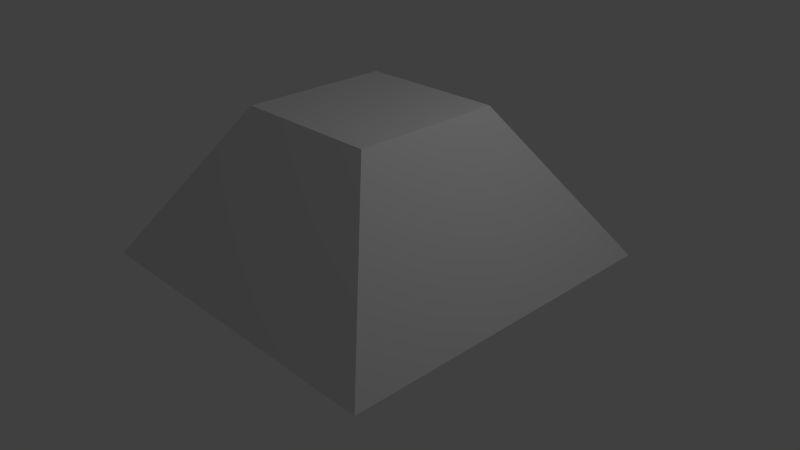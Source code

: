 # Source: Turret1.blend  (saved by Blender 2.73.0; exported with 4.5.12 LTS)
import bpy
from mathutils import Matrix  # noqa: F401  (used for matrix-valued properties, if any)

bpy.ops.wm.read_factory_settings(use_empty=True)
scene = bpy.context.scene
scene.name = 'Scene'

# ---- collections
col_collection_1 = bpy.data.collections.new('Collection 1'); scene.collection.children.link(col_collection_1)
col_collection_2 = bpy.data.collections.new('Collection 2'); scene.collection.children.link(col_collection_2)
col_collection_2.hide_render = True
col_collection_2.hide_viewport = True

# ---- materials (node trees are filled in below, after node groups)
mat_turrettop = bpy.data.materials.new('TurretTop')
mat_turrettop.alpha_threshold = 0.0
mat_turrettop.use_transparent_shadow = False
mat_turrettop.roughness = 0.5
mat_turrettop.line_color = (0.0, 0.0, 0.0, 1.0)
mat_turretbase = bpy.data.materials.new('TurretBase')
mat_turretbase.alpha_threshold = 0.0
mat_turretbase.use_transparent_shadow = False
mat_turretbase.roughness = 0.5

# ---- material node trees

# ---- world
world_world = bpy.data.worlds.new('World'); scene.world = world_world
world_world.color = (0.05088, 0.05088, 0.05088)
world_world.use_sun_shadow = False
world_world.sun_shadow_jitter_overblur = 0.0
world_world.cycles.sampling_method = 'MANUAL'
world_world.cycles.sample_map_resolution = 256

# ---- cameras
cam_camera = bpy.data.cameras.new('Camera')
cam_camera.clip_end = 100.0
cam_camera.lens = 35.0
cam_camera.sensor_width = 32.0
cam_camera.sensor_height = 18.0
cam_camera.ortho_scale = 7.314
cam_camera.dof.focus_distance = 0.0
cam_camera.dof.aperture_fstop = 128.0

# ---- lights
light_lamp = bpy.data.lights.new('Lamp', 'POINT')
light_lamp.transmission_factor = 0.0
light_lamp.cutoff_distance = 30.0
light_lamp.energy = 100.0
light_lamp.shadow_buffer_clip_start = 1.001
light_lamp.shadow_soft_size = 0.1
light_lamp.shadow_maximum_resolution = 0.006
light_lamp.use_absolute_resolution = True
light_lamp.cycles.use_multiple_importance_sampling = False

# ---- meshes
me_turrentbase = bpy.data.meshes.new('TurrentBase')
me_turrentbase.from_pydata([(2.3, 2.3, -1.0), (2.3, -2.3, -1.0), (-2.3, -2.3, -1.0), (-2.3, 2.3, -1.0), (1.0, 1.0, 1.0), (1.0, -1.0, 1.0), (-1.0, -1.0, 1.0), (-1.0, 1.0, 1.0), (0.9974, -0.2571, -1.004), (0.9883, -0.2944, -0.993), (0.9664, -0.9654, -1.022), (0.9639, -1.003, -1.022)], [(8, 9), (9, 10), (10, 11)], [(0, 1, 2, 3), (4, 7, 6, 5), (0, 4, 5, 1), (1, 5, 6, 2), (2, 6, 7, 3), (4, 0, 3, 7)])
_uv = me_turrentbase.uv_layers.new(name='UVMap')
_uv.uv.foreach_set('vector', [1.037e-07, 0.5, 1.0, 0.5, 1.0, 1.0, 0.0, 1.0, 0.7174, 0.1413, 0.7174, 0.3587, 0.2826, 0.3587, 0.2826, 0.1413, 1.0, 0.0, 0.7174, 0.1413, 0.2826, 0.1413, 0.0, 5.183e-08, 0.0, 5.183e-08, 0.2826, 0.1413, 0.2826, 0.3587, 2.073e-07, 0.5, 2.073e-07, 0.5, 0.2826, 0.3587, 0.7174, 0.3587, 1.0, 0.5, 0.7174, 0.1413, 1.0, 0.0, 1.0, 0.5, 0.7174, 0.3587])
me_turrentbase.materials.append(mat_turrettop)
me_turrentbase.materials.append(mat_turretbase)
me_turrentbase.use_remesh_preserve_volume = False
me_turrentbase.use_remesh_preserve_attributes = False
me_turrentbase.use_mirror_vertex_groups = False
me_turrentbase.update()
me_cylinder = bpy.data.meshes.new('Cylinder')
me_cylinder.from_pydata([(-0.384, 0.9233, -1.0), (-0.384, 0.9233, 2.0), (0.3814, 0.9244, -1.0), (0.3814, 0.9244, 2.0), (0.9233, 0.384, -1.0), (0.9233, 0.384, 2.0), (0.9244, -0.3814, -1.0), (0.9244, -0.3814, 2.0), (0.384, -0.9233, -1.0), (0.384, -0.9233, 2.0), (-0.3814, -0.9244, -1.0), (-0.3814, -0.9244, 2.0), (-0.9233, -0.384, -1.0), (-0.9233, -0.384, 2.0), (-0.9244, 0.3814, -1.0), (-0.9244, 0.3814, 2.0), (-0.8447, 2.031, -0.8), (0.8391, 2.034, -0.8), (2.031, 0.8447, -0.8), (2.034, -0.8391, -0.8), (0.8447, -2.031, -0.8), (-0.8391, -2.034, -0.8), (-2.031, -0.8447, -0.8), (-2.034, 0.8391, -0.8), (-0.9599, 2.308, 1.64), (0.9535, 2.311, 1.64), (2.308, 0.9599, 1.64), (2.311, -0.9535, 1.64), (0.9599, -2.308, 1.64), (-0.9535, -2.311, 1.64), (-2.308, -0.9599, 1.64), (-2.311, 0.9535, 1.64), (1.106, 2.681, 1.111), (2.678, 1.114, 1.111), (2.681, -1.106, 1.111), (1.114, -2.678, 1.111), (-1.106, -2.681, 1.111), (-2.678, -1.114, 1.111), (-2.681, 1.106, 1.111), (-1.114, 2.678, 1.111), (1.07, 2.593, 0.1553), (2.59, 1.077, 0.1553), (2.593, -1.07, 0.1553), (1.077, -2.59, 0.1553), (-1.07, -2.593, 0.1553), (-2.59, -1.077, 0.1553), (-2.593, 1.07, 0.1553), (-1.077, 2.59, 0.1553), (0.5512, 2.658, 0.8717), (-0.5586, 2.657, 0.8717), (0.5331, 2.614, 0.3941), (-0.5404, 2.613, 0.3941), (0.5456, 6.599, 1.171), (-0.5642, 6.598, 1.171), (0.5275, 6.639, 0.6929), (-0.5459, 6.638, 0.6926)], [], [(24, 1, 3, 25), (25, 3, 5, 26), (26, 5, 7, 27), (27, 7, 9, 28), (28, 9, 11, 29), (29, 11, 13, 30), (3, 1, 15, 13, 11, 9, 7, 5), (31, 15, 1, 24), (30, 13, 15, 31), (0, 2, 4, 6, 8, 10, 12, 14), (12, 22, 23, 14), (14, 23, 16, 0), (10, 21, 22, 12), (8, 20, 21, 10), (6, 19, 20, 8), (4, 18, 19, 6), (2, 17, 18, 4), (0, 16, 17, 2), (37, 30, 31, 38), (38, 31, 24, 39), (36, 29, 30, 37), (35, 28, 29, 36), (34, 27, 28, 35), (33, 26, 27, 34), (32, 25, 26, 33), (39, 24, 25, 32), (47, 39, 32, 40), (40, 32, 33, 41), (41, 33, 34, 42), (42, 34, 35, 43), (43, 35, 36, 44), (44, 36, 37, 45), (46, 38, 39, 47), (45, 37, 38, 46), (22, 45, 46, 23), (23, 46, 47, 16), (21, 44, 45, 22), (20, 43, 44, 21), (19, 42, 43, 20), (18, 41, 42, 19), (17, 40, 41, 18), (16, 47, 40, 17), (51, 50, 48, 49), (55, 53, 52, 54), (50, 51, 55, 54), (48, 50, 54, 52), (49, 48, 52, 53), (51, 49, 53, 55)])
_uv = me_cylinder.uv_layers.new(name='UVMap')
_uv.uv.foreach_set('vector', [0.0, 0.3546, 0.1086, 0.2988, 0.151, 0.3516, 0.1061, 0.4864, 0.1061, 0.4864, 0.151, 0.3516, 0.2111, 0.3516, 0.2563, 0.4864, 0.2563, 0.4864, 0.2111, 0.3516, 0.2535, 0.2988, 0.3624, 0.3546, 0.3624, 0.3546, 0.2535, 0.2988, 0.2535, 0.2243, 0.3624, 0.1681, 0.3624, 0.1681, 0.2535, 0.2243, 0.2111, 0.1715, 0.2563, 0.0363, 0.2563, 0.0363, 0.2111, 0.1715, 0.151, 0.1715, 0.1061, 0.03629, 0.151, 0.3516, 0.1086, 0.2988, 0.1086, 0.2243, 0.151, 0.1715, 0.2111, 0.1715, 0.2535, 0.2243, 0.2535, 0.2988, 0.2111, 0.3516, 5.611e-08, 0.1681, 0.1086, 0.2243, 0.1086, 0.2988, 0.0, 0.3546, 0.1061, 0.03629, 0.151, 0.1715, 0.1086, 0.2243, 5.611e-08, 0.1681, 0.4787, 0.2353, 0.4787, 0.1608, 0.5212, 0.108, 0.5812, 0.108, 0.6237, 0.1608, 0.6237, 0.2353, 0.5812, 0.2881, 0.5212, 0.2881, 0.5812, 0.2881, 0.6171, 0.3961, 0.485, 0.3961, 0.5212, 0.2881, 0.5212, 0.2881, 0.485, 0.3961, 0.3916, 0.2801, 0.4787, 0.2353, 0.6237, 0.2353, 0.7105, 0.2801, 0.6171, 0.3961, 0.5812, 0.2881, 0.6237, 0.1608, 0.7105, 0.116, 0.7105, 0.2801, 0.6237, 0.2353, 0.5812, 0.108, 0.6171, 2.323e-08, 0.7105, 0.116, 0.6237, 0.1608, 0.5212, 0.108, 0.485, 0.0, 0.6171, 2.323e-08, 0.5812, 0.108, 0.4787, 0.1608, 0.3916, 0.116, 0.485, 0.0, 0.5212, 0.108, 0.4787, 0.2353, 0.3916, 0.2801, 0.3916, 0.116, 0.4787, 0.1608, 0.4259, 0.7654, 0.3916, 0.7505, 0.3916, 0.564, 0.4259, 0.5492, 0.6465, 0.9182, 0.6034, 0.8822, 0.6243, 0.7504, 0.6707, 0.7653, 0.2685, 6.505e-06, 0.2563, 0.0363, 0.1061, 0.03629, 0.09436, 0.0, 0.8436, 0.7653, 0.8077, 0.7504, 0.8077, 0.5639, 0.8436, 0.549, 0.3916, 0.3692, 0.3624, 0.3546, 0.3624, 0.1681, 0.3916, 0.1529, 0.1776, 0.6395, 0.2118, 0.6543, 0.2118, 0.8408, 0.1776, 0.8558, 0.6707, 0.549, 0.6243, 0.5639, 0.6034, 0.4321, 0.6465, 0.3961, 0.6707, 0.7653, 0.6243, 0.7504, 0.6243, 0.5639, 0.6707, 0.549, 0.7429, 0.7618, 0.6707, 0.7653, 0.6707, 0.549, 0.7429, 0.5526, 0.0771, 0.495, 0.1509, 0.4864, 0.1776, 0.6395, 0.1029, 0.643, 0.1029, 0.643, 0.1776, 0.6395, 0.1776, 0.8558, 0.1029, 0.8522, 0.9393, 0.9097, 0.865, 0.9182, 0.8436, 0.7653, 0.9186, 0.7618, 0.9186, 0.7618, 0.8436, 0.7653, 0.8436, 0.549, 0.9186, 0.5526, 0.9186, 0.5526, 0.8436, 0.549, 0.865, 0.3961, 0.9393, 0.4047, 0.5005, 0.5527, 0.4259, 0.5492, 0.4526, 0.3961, 0.5263, 0.4047, 0.5005, 0.7619, 0.4259, 0.7654, 0.4259, 0.5492, 0.5005, 0.5527, 0.5832, 0.7393, 0.5005, 0.7619, 0.5005, 0.5527, 0.5832, 0.5753, 0.5832, 0.5753, 0.5005, 0.5527, 0.5263, 0.4047, 0.6034, 0.4591, 0.6034, 0.8552, 0.5263, 0.9097, 0.5005, 0.7619, 0.5832, 0.7393, 1.0, 0.7392, 0.9186, 0.7618, 0.9186, 0.5526, 1.0, 0.5751, 0.02024, 0.8296, 0.1029, 0.8522, 0.0771, 1.0, 9.352e-09, 0.9455, 0.02024, 0.6656, 0.1029, 0.643, 0.1029, 0.8522, 0.02024, 0.8296, 0.0, 0.5494, 0.0771, 0.495, 0.1029, 0.643, 0.02024, 0.6656, 0.8077, 0.7392, 0.7429, 0.7618, 0.7429, 0.5526, 0.8077, 0.5751, 0.2855, 0.8724, 0.2855, 0.977, 0.2492, 0.9788, 0.2492, 0.8707, 0.2492, 0.977, 0.2118, 0.9788, 0.2118, 0.8707, 0.2492, 0.8724, 0.2989, 0.4864, 0.3831, 0.4864, 0.3831, 0.8788, 0.2989, 0.8788, 0.7481, 0.007585, 0.7846, 0.0, 0.7846, 0.3932, 0.7476, 0.3927, 0.2118, 0.4864, 0.2989, 0.4864, 0.2989, 0.8707, 0.2118, 0.8707, 0.7476, 0.3932, 0.711, 0.3856, 0.7105, 0.0005405, 0.7476, 0.0])
me_cylinder.materials.append(mat_turrettop)
me_cylinder.use_remesh_preserve_volume = False
me_cylinder.use_remesh_preserve_attributes = False
me_cylinder.use_mirror_vertex_groups = False
me_cylinder.update()

# ---- objects
ob_turretbase = bpy.data.objects.new('TurretBase', me_turrentbase)
ob_lamp = bpy.data.objects.new('Lamp', light_lamp)
ob_camera = bpy.data.objects.new('Camera', cam_camera)
ob_turrenttop = bpy.data.objects.new('TurrentTop', me_cylinder)

# ---- transforms, parenting, visibility, modifiers, constraints
ob_turretbase.location = (0.0, 0.0, 1.0)
ob_turretbase.lock_rotations_4d = False
ob_turretbase.empty_display_type = 'ARROWS'
ob_turretbase.lineart.crease_threshold = 0.0
_m = ob_turretbase.modifiers.new('Hook-Empty', 'HOOK')
_m.falloff_type = 'INVERSE_SQUARE'
_m.center = (0.1421, 0.2412, 3.968)
_m.matrix_inverse = ((1.0, 0.0, 0.0, -0.1421), (0.0, 1.0, 0.0, -0.2412), (0.0, 0.0, 1.0, -3.968), (0.0, 0.0, 0.0, 1.0))
ob_lamp.location = (4.076, 1.005, 5.904)
ob_lamp.rotation_euler = (0.6503, 0.05522, 1.866)
ob_lamp.lock_rotations_4d = False
ob_lamp.empty_display_type = 'ARROWS'
ob_lamp.color = (0.0, 0.0, 0.0, 0.0)
ob_lamp.lineart.crease_threshold = 0.0
ob_camera.location = (7.481, -6.508, 5.344)
ob_camera.rotation_euler = (1.109, 0.01082, 0.8149)
ob_camera.lock_rotations_4d = False
ob_camera.empty_display_type = 'ARROWS'
ob_camera.color = (0.0, 0.0, 0.0, 0.0)
ob_camera.display_type = 'WIRE'
ob_camera.lineart.crease_threshold = 0.0
ob_turrenttop.location = (0.004808, -0.0007629, 3.066)
ob_turrenttop.lineart.crease_threshold = 0.0

# ---- collection membership
col_collection_1.objects.link(ob_turretbase)
col_collection_1.objects.link(ob_lamp)
col_collection_1.objects.link(ob_camera)
col_collection_2.objects.link(ob_turrenttop)

# ---- scene / render settings (as saved in the file)
scene.camera = ob_camera
scene.frame_start = 1; scene.frame_end = 250; scene.frame_set(1)
scene.render.engine = 'BLENDER_EEVEE_NEXT'
scene.render.resolution_percentage = 50
scene.render.dither_intensity = 0.0
scene.cycles.use_denoising = False
scene.cycles.samples = 10
scene.cycles.sampling_pattern = 'TABULATED_SOBOL'
scene.cycles.light_sampling_threshold = 0.0
scene.cycles.use_adaptive_sampling = False
scene.cycles.use_light_tree = False
scene.cycles.blur_glossy = 0.0
scene.cycles.pixel_filter_type = 'GAUSSIAN'
scene.cycles.sample_clamp_indirect = 0.0
scene.view_settings.view_transform = 'Standard'
bpy.context.view_layer.update()
